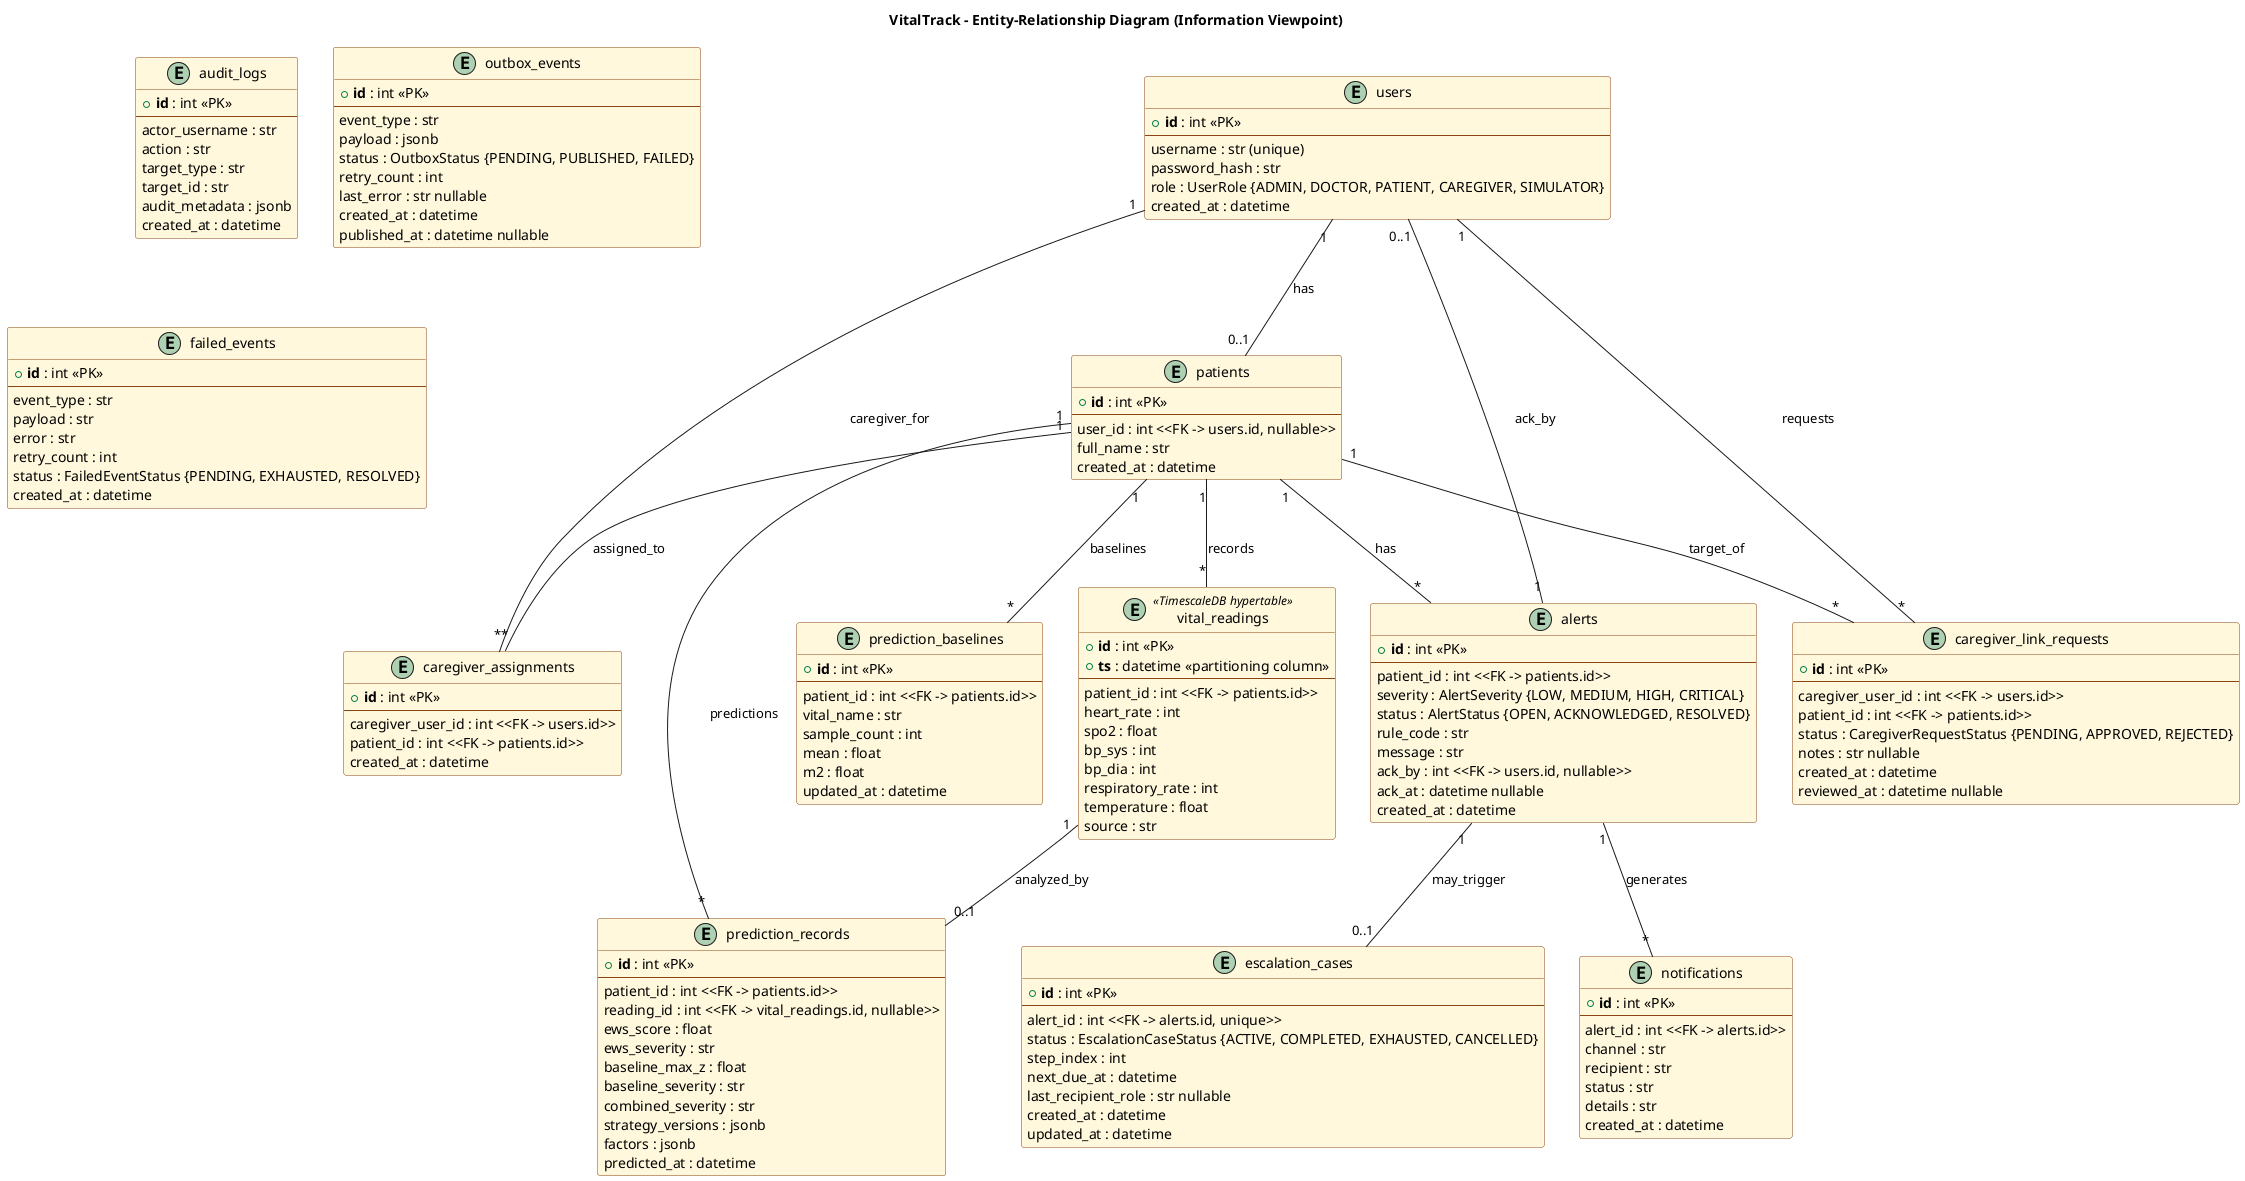

The diagram above was rendered by PlantUML. Its source (embedded in the PNG):
@startuml ER_Diagram
title VitalTrack - Entity-Relationship Diagram (Information Viewpoint)

' UML class-diagram-style ER notation per course conventions.
' PK = primary key, FK = foreign key.

skinparam class {
    BackgroundColor #FFF8DC
    BorderColor #8B4513
}

entity "users" as users {
    + **id** : int <<PK>>
    --
    username : str (unique)
    password_hash : str
    role : UserRole {ADMIN, DOCTOR, PATIENT, CAREGIVER, SIMULATOR}
    created_at : datetime
}

entity "patients" as patients {
    + **id** : int <<PK>>
    --
    user_id : int <<FK -> users.id, nullable>>
    full_name : str
    created_at : datetime
}

entity "vital_readings" as vitals <<TimescaleDB hypertable>> {
    + **id** : int <<PK>>
    + **ts** : datetime <<partitioning column>>
    --
    patient_id : int <<FK -> patients.id>>
    heart_rate : int
    spo2 : float
    bp_sys : int
    bp_dia : int
    respiratory_rate : int
    temperature : float
    source : str
}

entity "alerts" as alerts {
    + **id** : int <<PK>>
    --
    patient_id : int <<FK -> patients.id>>
    severity : AlertSeverity {LOW, MEDIUM, HIGH, CRITICAL}
    status : AlertStatus {OPEN, ACKNOWLEDGED, RESOLVED}
    rule_code : str
    message : str
    ack_by : int <<FK -> users.id, nullable>>
    ack_at : datetime nullable
    created_at : datetime
}

entity "notifications" as notifs {
    + **id** : int <<PK>>
    --
    alert_id : int <<FK -> alerts.id>>
    channel : str
    recipient : str
    status : str
    details : str
    created_at : datetime
}

entity "audit_logs" as audit {
    + **id** : int <<PK>>
    --
    actor_username : str
    action : str
    target_type : str
    target_id : str
    audit_metadata : jsonb
    created_at : datetime
}

entity "outbox_events" as outbox {
    + **id** : int <<PK>>
    --
    event_type : str
    payload : jsonb
    status : OutboxStatus {PENDING, PUBLISHED, FAILED}
    retry_count : int
    last_error : str nullable
    created_at : datetime
    published_at : datetime nullable
}

entity "failed_events" as failed {
    + **id** : int <<PK>>
    --
    event_type : str
    payload : str
    error : str
    retry_count : int
    status : FailedEventStatus {PENDING, EXHAUSTED, RESOLVED}
    created_at : datetime
}

entity "caregiver_assignments" as cg_assign {
    + **id** : int <<PK>>
    --
    caregiver_user_id : int <<FK -> users.id>>
    patient_id : int <<FK -> patients.id>>
    created_at : datetime
}

entity "caregiver_link_requests" as cg_req {
    + **id** : int <<PK>>
    --
    caregiver_user_id : int <<FK -> users.id>>
    patient_id : int <<FK -> patients.id>>
    status : CaregiverRequestStatus {PENDING, APPROVED, REJECTED}
    notes : str nullable
    created_at : datetime
    reviewed_at : datetime nullable
}

entity "prediction_baselines" as pred_base {
    + **id** : int <<PK>>
    --
    patient_id : int <<FK -> patients.id>>
    vital_name : str
    sample_count : int
    mean : float
    m2 : float
    updated_at : datetime
}

entity "prediction_records" as pred_rec {
    + **id** : int <<PK>>
    --
    patient_id : int <<FK -> patients.id>>
    reading_id : int <<FK -> vital_readings.id, nullable>>
    ews_score : float
    ews_severity : str
    baseline_max_z : float
    baseline_severity : str
    combined_severity : str
    strategy_versions : jsonb
    factors : jsonb
    predicted_at : datetime
}

entity "escalation_cases" as esc {
    + **id** : int <<PK>>
    --
    alert_id : int <<FK -> alerts.id, unique>>
    status : EscalationCaseStatus {ACTIVE, COMPLETED, EXHAUSTED, CANCELLED}
    step_index : int
    next_due_at : datetime
    last_recipient_role : str nullable
    created_at : datetime
    updated_at : datetime
}

' Relationships (cardinality at both ends)
users "1" -- "0..1" patients : has
users "1" -- "*" cg_assign : caregiver_for
patients "1" -- "*" cg_assign : assigned_to
users "1" -- "*" cg_req : requests
patients "1" -- "*" cg_req : target_of

patients "1" -- "*" vitals : records
patients "1" -- "*" alerts : has
patients "1" -- "*" pred_base : baselines
patients "1" -- "*" pred_rec : predictions

vitals "1" -- "0..1" pred_rec : analyzed_by
alerts "1" -- "*" notifs : generates
alerts "1" -- "0..1" esc : may_trigger
alerts "1" -- "0..1" users : ack_by

@enduml